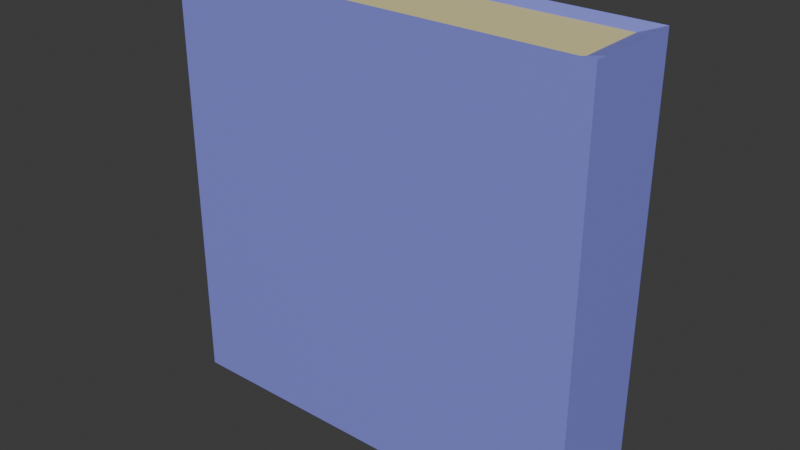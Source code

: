 # Source: BookBlack_v0.0.0.blend  (saved by Blender 4.0.36; exported with 4.5.12 LTS)
import bpy
from mathutils import Matrix  # noqa: F401  (used for matrix-valued properties, if any)

bpy.ops.wm.read_factory_settings(use_empty=True)
scene = bpy.context.scene
scene.name = 'Scene'

# ---- collections
col_collection = bpy.data.collections.new('Collection'); scene.collection.children.link(col_collection)

# ---- materials (node trees are filled in below, after node groups)
mat_bookcover = bpy.data.materials.new('BookCover')
mat_bookcover.use_transparent_shadow = False
mat_bookpage = bpy.data.materials.new('BookPage')
mat_bookpage.use_transparent_shadow = False

# ---- material node trees
mat_bookcover.use_nodes = True; mat_bookcover.node_tree.nodes.clear()
_N = mat_bookcover.node_tree.nodes; _L = mat_bookcover.node_tree.links
n0 = _N.new('ShaderNodeBsdfPrincipled'); n0.name = 'Principled BSDF'; n0.location = (10, 300)
n0.inputs[0].default_value = (0.2455, 0.2607, 0.8005, 1.0)
n0.inputs[3].default_value = 1.45
n1 = _N.new('ShaderNodeOutputMaterial'); n1.name = 'Material Output'; n1.location = (300, 300)
_L.new(n0.outputs[0], n1.inputs[0])
n1.is_active_output = True
mat_bookpage.use_nodes = True; mat_bookpage.node_tree.nodes.clear()
_N = mat_bookpage.node_tree.nodes; _L = mat_bookpage.node_tree.links
n0 = _N.new('ShaderNodeBsdfPrincipled'); n0.name = 'Principled BSDF'; n0.location = (10, 300)
n0.inputs[0].default_value = (0.8, 0.7156, 0.3444, 1.0)
n0.inputs[3].default_value = 1.45
n1 = _N.new('ShaderNodeOutputMaterial'); n1.name = 'Material Output'; n1.location = (300, 300)
_L.new(n0.outputs[0], n1.inputs[0])
n1.is_active_output = True

# ---- world
world_world = bpy.data.worlds.new('World'); scene.world = world_world
world_world.use_nodes = True; world_world.node_tree.nodes.clear()
_N = world_world.node_tree.nodes; _L = world_world.node_tree.links
n0 = _N.new('ShaderNodeOutputWorld'); n0.name = 'World Output'; n0.location = (300, 300)
n1 = _N.new('ShaderNodeBackground'); n1.name = 'Background'; n1.location = (10, 300)
n1.inputs[0].default_value = (0.05088, 0.05088, 0.05088, 1.0)
_L.new(n1.outputs[0], n0.inputs[0])
n0.is_active_output = True
world_world.color = (0.05088, 0.05088, 0.05088)
world_world.use_sun_shadow = False
world_world.sun_shadow_jitter_overblur = 0.0

# ---- meshes
me_cube_001 = bpy.data.meshes.new('Cube.001')
me_cube_001.from_pydata([(-1.0, -1.0, -1.0), (-1.0, -1.0, 1.0), (-1.0, 1.0, -1.0), (-1.0, 1.0, 1.0), (1.0, -1.0, -1.0), (1.0, -1.0, 1.0), (1.0, 1.0, -1.0), (1.0, 1.0, 1.0), (0.9369, 1.0, -1.0), (0.9369, 1.0, 1.0), (0.9369, -1.0, -1.0), (0.9369, -1.0, 1.0), (-0.9726, -0.7373, -0.9717), (-0.9726, -0.7373, 0.9717), (1.0, -0.759, -1.0), (1.0, -0.759, 1.0), (0.9095, -0.7373, 0.9717), (0.9095, -0.7373, -0.9717), (-0.9726, 0.7537, 0.9717), (1.0, 0.7754, -1.0), (-0.9726, 0.7537, -0.9717), (1.0, 0.7754, 1.0), (0.9095, 0.7537, 0.9717), (0.9095, 0.7537, -0.9717)], [], [(20, 18, 3, 2), (8, 9, 7, 6), (14, 15, 5, 4), (10, 11, 1, 0), (17, 14, 4, 10), (16, 13, 1, 11), (15, 16, 11, 5), (12, 17, 10, 0), (4, 5, 11, 10), (2, 3, 9, 8), (20, 23, 17, 12), (21, 22, 16, 15), (22, 18, 13, 16), (23, 19, 14, 17), (19, 21, 15, 14), (0, 1, 13, 12), (6, 7, 21, 19), (8, 6, 19, 23), (9, 3, 18, 22), (7, 9, 22, 21), (2, 8, 23, 20), (12, 13, 18, 20)])
me_cube_001.polygons.foreach_set('material_index', [0, 0, 0, 0, 0, 0, 0, 0, 0, 0, 1, 0, 1, 0, 0, 0, 0, 0, 0, 0, 0, 1])
_uv = me_cube_001.uv_layers.new(name='UVMap')
_uv.uv.foreach_set('vector', [0.375, 0.2219, 0.625, 0.2219, 0.625, 0.25, 0.375, 0.25, 0.375, 0.4921, 0.625, 0.4921, 0.625, 0.5, 0.375, 0.5, 0.375, 0.7199, 0.625, 0.7199, 0.625, 0.75, 0.375, 0.75, 0.375, 0.7579, 0.625, 0.7579, 0.625, 1.0, 0.375, 1.0, 0.3671, 0.7199, 0.375, 0.7199, 0.375, 0.75, 0.3671, 0.75, 0.6329, 0.7199, 0.875, 0.7199, 0.875, 0.75, 0.6329, 0.75, 0.625, 0.7199, 0.6329, 0.7199, 0.6329, 0.75, 0.625, 0.75, 0.125, 0.7199, 0.3671, 0.7199, 0.3671, 0.75, 0.125, 0.75, 0.375, 0.75, 0.625, 0.75, 0.625, 0.7579, 0.375, 0.7579, 0.375, 0.25, 0.625, 0.25, 0.625, 0.4921, 0.375, 0.4921, 0.125, 0.5281, 0.3671, 0.5281, 0.3671, 0.7199, 0.125, 0.7199, 0.625, 0.5281, 0.6329, 0.5281, 0.6329, 0.7199, 0.625, 0.7199, 0.6329, 0.5281, 0.875, 0.5281, 0.875, 0.7199, 0.6329, 0.7199, 0.3671, 0.5281, 0.375, 0.5281, 0.375, 0.7199, 0.3671, 0.7199, 0.375, 0.5281, 0.625, 0.5281, 0.625, 0.7199, 0.375, 0.7199, 0.375, 0.0, 0.625, 0.0, 0.625, 0.03013, 0.375, 0.03013, 0.375, 0.5, 0.625, 0.5, 0.625, 0.5281, 0.375, 0.5281, 0.3671, 0.5, 0.375, 0.5, 0.375, 0.5281, 0.3671, 0.5281, 0.6329, 0.5, 0.875, 0.5, 0.875, 0.5281, 0.6329, 0.5281, 0.625, 0.5, 0.6329, 0.5, 0.6329, 0.5281, 0.625, 0.5281, 0.125, 0.5, 0.3671, 0.5, 0.3671, 0.5281, 0.125, 0.5281, 0.375, 0.03013, 0.625, 0.03013, 0.625, 0.2219, 0.375, 0.2219])
me_cube_001.materials.append(mat_bookcover)
me_cube_001.materials.append(mat_bookpage)
me_cube_001.update()

# ---- objects
ob_book = bpy.data.objects.new('Book', me_cube_001)

# ---- transforms, parenting, visibility, modifiers, constraints
ob_book.location = (0.0, 0.0, 0.1259)
ob_book.scale = (0.125, 0.02957, 0.125)

# ---- collection membership
col_collection.objects.link(ob_book)

# ---- scene / render settings (as saved in the file)
scene.frame_start = 1; scene.frame_end = 250; scene.frame_set(1)
scene.render.engine = 'BLENDER_EEVEE_NEXT'
scene.cycles.sampling_pattern = 'TABULATED_SOBOL'
bpy.context.view_layer.update()

# ---- added for rendering (the .blend has no active camera and no usable light): camera, sun
cam_auto = bpy.data.cameras.new('AutoCamera')
cam_auto.lens = 50.0
cam_auto.sensor_width = 36.0
cam_auto.clip_end = 1000.0
ob_auto_camera = bpy.data.objects.new('AutoCamera', cam_auto)
scene.collection.objects.link(ob_auto_camera)
ob_auto_camera.location = (0.33166, -0.397992, 0.391231)
ob_auto_camera.rotation_euler = (1.09748, -7.21219e-08, 0.694738)
scene.camera = ob_auto_camera
light_auto_sun = bpy.data.lights.new('AutoSun', 'SUN')
light_auto_sun.energy = 3.0
light_auto_sun.angle = 0.0523599
ob_auto_sun = bpy.data.objects.new('AutoSun', light_auto_sun)
scene.collection.objects.link(ob_auto_sun)
ob_auto_sun.rotation_euler = (0.872665, 0.174533, 0.523599)
bpy.context.view_layer.update()
